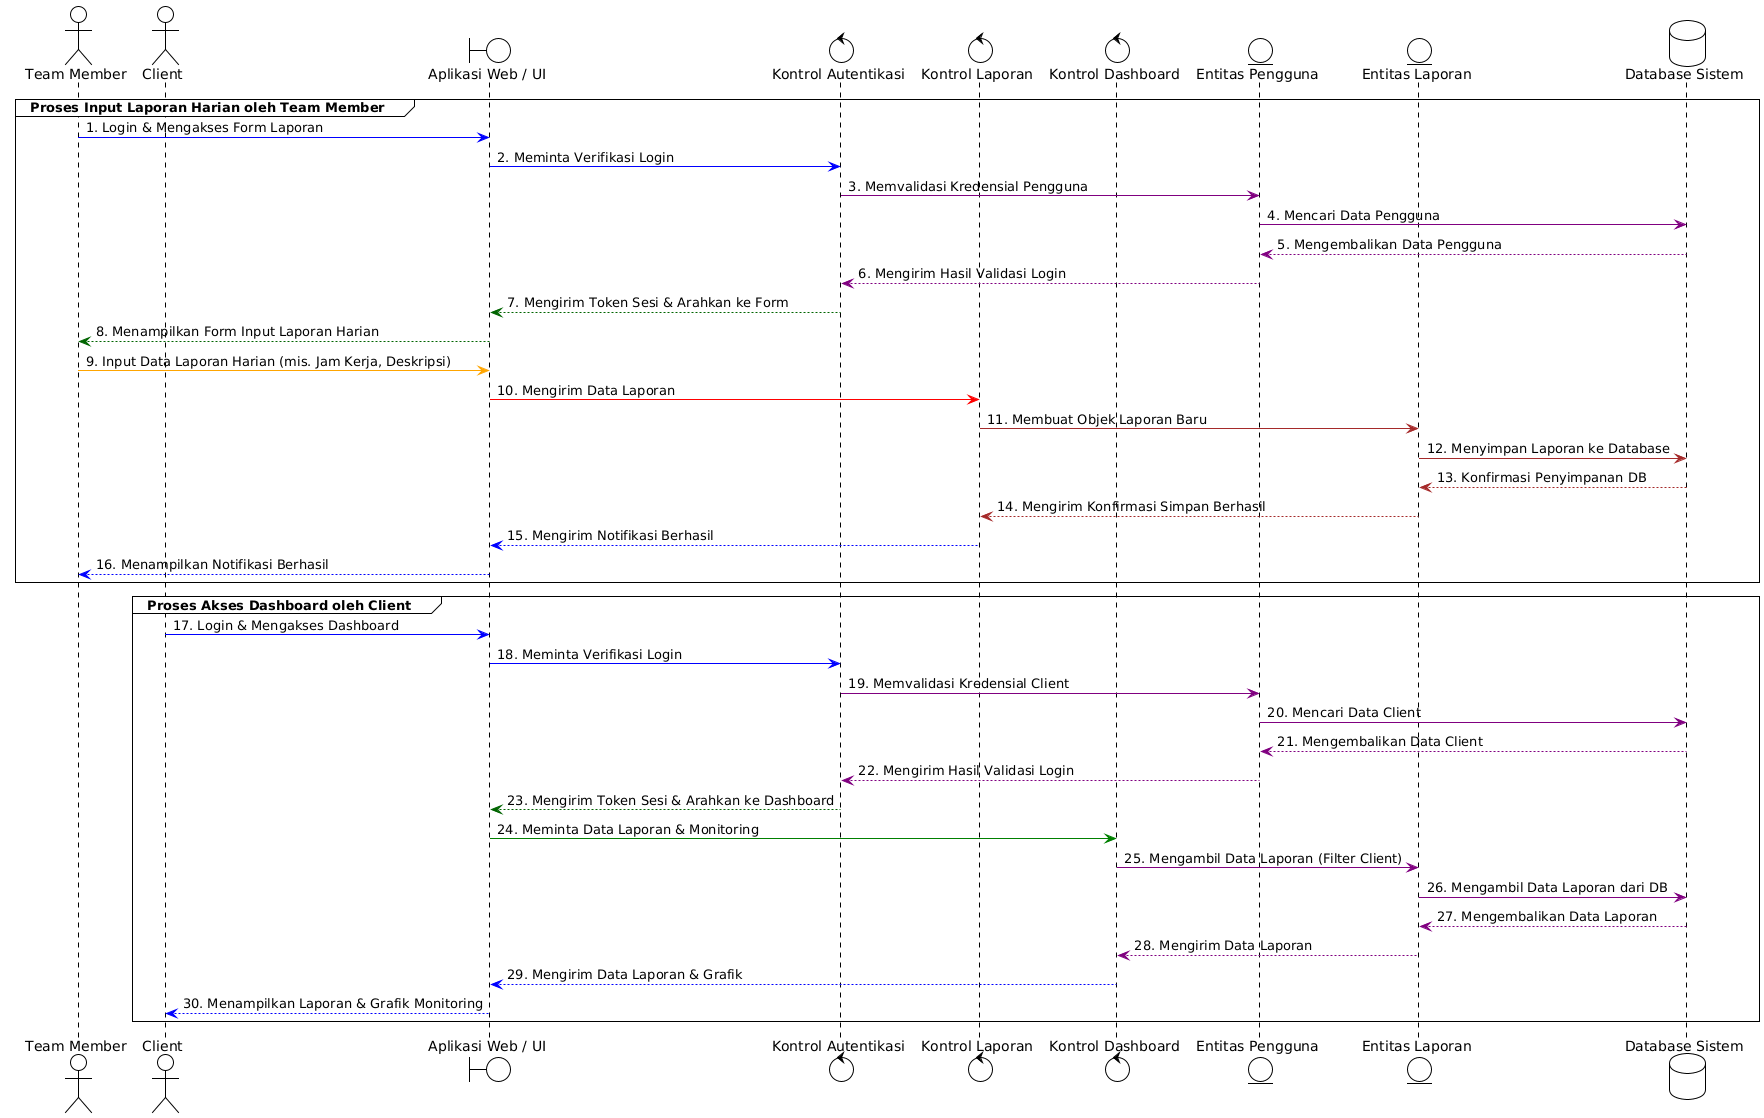

The diagram above was rendered by PlantUML. Its source (embedded in the PNG):
@startuml
!theme plain

actor "Team Member" as TM
actor "Client" as Client

boundary "Aplikasi Web / UI" as AppUI
control "Kontrol Autentikasi" as AuthControl
control "Kontrol Laporan" as ReportControl
control "Kontrol Dashboard" as DashboardControl
entity "Entitas Pengguna" as UserEntity 
entity "Entitas Laporan" as ReportEntity
database "Database Sistem" as SystemDB

group Proses Input Laporan Harian oleh Team Member
    TM -[#blue]> AppUI: 1. Login & Mengakses Form Laporan
    AppUI -[#blue]> AuthControl: 2. Meminta Verifikasi Login
    AuthControl -[#purple]> UserEntity: 3. Memvalidasi Kredensial Pengguna
    UserEntity -[#purple]> SystemDB: 4. Mencari Data Pengguna
    SystemDB -[#purple]-> UserEntity: 5. Mengembalikan Data Pengguna
    UserEntity -[#purple]-> AuthControl: 6. Mengirim Hasil Validasi Login
    AuthControl -[#darkgreen]-> AppUI: 7. Mengirim Token Sesi & Arahkan ke Form
    AppUI -[#darkgreen]-> TM: 8. Menampilkan Form Input Laporan Harian

    TM -[#orange]> AppUI: 9. Input Data Laporan Harian (mis. Jam Kerja, Deskripsi)
    AppUI -[#red]> ReportControl: 10. Mengirim Data Laporan
    ReportControl -[#brown]> ReportEntity: 11. Membuat Objek Laporan Baru
    ReportEntity -[#brown]> SystemDB: 12. Menyimpan Laporan ke Database
    SystemDB -[#brown]-> ReportEntity: 13. Konfirmasi Penyimpanan DB
    ReportEntity -[#brown]-> ReportControl: 14. Mengirim Konfirmasi Simpan Berhasil

    ReportControl -[#blue]-> AppUI: 15. Mengirim Notifikasi Berhasil
    AppUI -[#blue]-> TM: 16. Menampilkan Notifikasi Berhasil
end

group Proses Akses Dashboard oleh Client
    Client -[#blue]> AppUI: 17. Login & Mengakses Dashboard
    AppUI -[#blue]> AuthControl: 18. Meminta Verifikasi Login
    AuthControl -[#purple]> UserEntity: 19. Memvalidasi Kredensial Client
    UserEntity -[#purple]> SystemDB: 20. Mencari Data Client
    SystemDB -[#purple]-> UserEntity: 21. Mengembalikan Data Client
    UserEntity -[#purple]-> AuthControl: 22. Mengirim Hasil Validasi Login
    AuthControl -[#darkgreen]-> AppUI: 23. Mengirim Token Sesi & Arahkan ke Dashboard

    AppUI -[#green]> DashboardControl: 24. Meminta Data Laporan & Monitoring
    DashboardControl -[#purple]> ReportEntity: 25. Mengambil Data Laporan (Filter Client)
    ReportEntity -[#purple]> SystemDB: 26. Mengambil Data Laporan dari DB
    SystemDB -[#purple]-> ReportEntity: 27. Mengembalikan Data Laporan
    ReportEntity -[#purple]-> DashboardControl: 28. Mengirim Data Laporan

    DashboardControl -[#blue]-> AppUI: 29. Mengirim Data Laporan & Grafik
    AppUI -[#blue]-> Client: 30. Menampilkan Laporan & Grafik Monitoring
end
@enduml